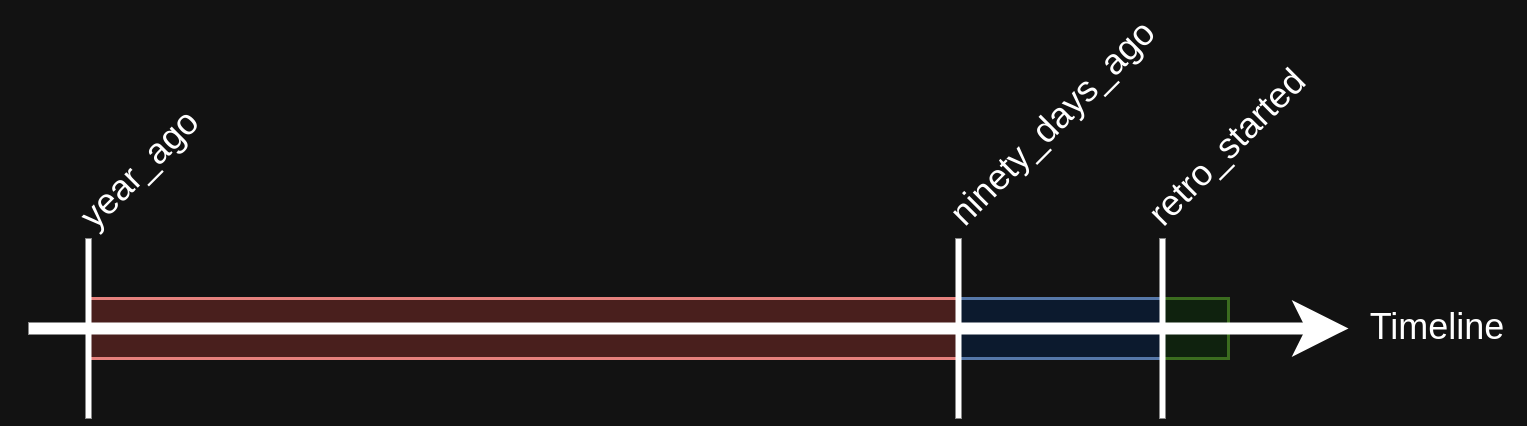

The diagram above was exported from draw.io. Its source (the exported page's mxGraphModel, read from the mxfile embedded in the PNG):
<mxGraphModel dx="574" dy="314" grid="1" gridSize="10" guides="1" tooltips="1" connect="1" arrows="1" fold="1" page="1" pageScale="1" pageWidth="850" pageHeight="1100" math="0" shadow="0">
  <root>
    <mxCell id="0" />
    <mxCell id="1" parent="0" />
    <mxCell id="Z-wy12VjBWb_NLOLDvfe-18" value="" style="rounded=0;whiteSpace=wrap;html=1;fillColor=#d5e8d4;strokeColor=#82b366;" vertex="1" parent="1">
      <mxGeometry x="468" y="390" width="22" height="20" as="geometry" />
    </mxCell>
    <mxCell id="Z-wy12VjBWb_NLOLDvfe-9" value="" style="rounded=0;whiteSpace=wrap;html=1;fillColor=#dae8fc;strokeColor=#6c8ebf;" vertex="1" parent="1">
      <mxGeometry x="400" y="390" width="68" height="20" as="geometry" />
    </mxCell>
    <mxCell id="Z-wy12VjBWb_NLOLDvfe-6" value="" style="rounded=0;whiteSpace=wrap;html=1;fillColor=#f8cecc;strokeColor=#b85450;" vertex="1" parent="1">
      <mxGeometry x="110" y="390" width="290" height="20" as="geometry" />
    </mxCell>
    <mxCell id="Z-wy12VjBWb_NLOLDvfe-2" value="" style="endArrow=classic;html=1;rounded=0;strokeWidth=4;" edge="1" parent="1">
      <mxGeometry width="50" height="50" relative="1" as="geometry">
        <mxPoint x="90" y="400" as="sourcePoint" />
        <mxPoint x="530" y="400" as="targetPoint" />
      </mxGeometry>
    </mxCell>
    <mxCell id="Z-wy12VjBWb_NLOLDvfe-11" value="Timeline" style="text;html=1;align=center;verticalAlign=middle;whiteSpace=wrap;rounded=0;" vertex="1" parent="1">
      <mxGeometry x="530" y="385" width="60" height="30" as="geometry" />
    </mxCell>
    <mxCell id="Z-wy12VjBWb_NLOLDvfe-12" value="" style="endArrow=none;html=1;rounded=0;strokeWidth=2;" edge="1" parent="1">
      <mxGeometry width="50" height="50" relative="1" as="geometry">
        <mxPoint x="110" y="430" as="sourcePoint" />
        <mxPoint x="110" y="370" as="targetPoint" />
      </mxGeometry>
    </mxCell>
    <mxCell id="Z-wy12VjBWb_NLOLDvfe-13" value="" style="endArrow=none;html=1;rounded=0;strokeWidth=2;" edge="1" parent="1">
      <mxGeometry width="50" height="50" relative="1" as="geometry">
        <mxPoint x="400" y="430" as="sourcePoint" />
        <mxPoint x="400" y="370" as="targetPoint" />
      </mxGeometry>
    </mxCell>
    <mxCell id="Z-wy12VjBWb_NLOLDvfe-14" value="" style="endArrow=none;html=1;rounded=0;strokeWidth=2;" edge="1" parent="1">
      <mxGeometry width="50" height="50" relative="1" as="geometry">
        <mxPoint x="468" y="430" as="sourcePoint" />
        <mxPoint x="468" y="370" as="targetPoint" />
      </mxGeometry>
    </mxCell>
    <mxCell id="Z-wy12VjBWb_NLOLDvfe-15" value="year_ago" style="text;html=1;align=center;verticalAlign=middle;whiteSpace=wrap;rounded=0;rotation=-45;" vertex="1" parent="1">
      <mxGeometry x="97.11" y="337.16" width="61.46" height="20" as="geometry" />
    </mxCell>
    <mxCell id="Z-wy12VjBWb_NLOLDvfe-16" value="ninety_days_ago" style="text;html=1;align=center;verticalAlign=middle;whiteSpace=wrap;rounded=0;rotation=-45;" vertex="1" parent="1">
      <mxGeometry x="382.71" y="322.19" width="98.2" height="20" as="geometry" />
    </mxCell>
    <mxCell id="Z-wy12VjBWb_NLOLDvfe-17" value="retro_started" style="text;html=1;align=center;verticalAlign=middle;whiteSpace=wrap;rounded=0;rotation=-45;" vertex="1" parent="1">
      <mxGeometry x="460" y="330" width="60" height="20" as="geometry" />
    </mxCell>
  </root>
</mxGraphModel>